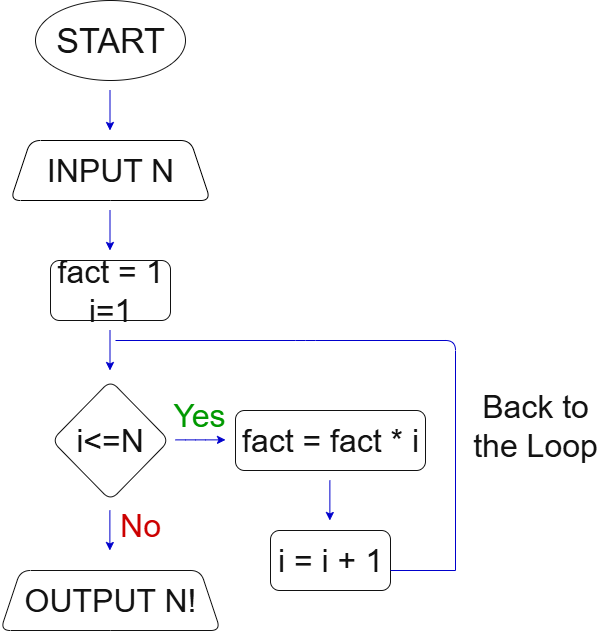

The diagram above was exported from draw.io. Its source (the exported page's mxGraphModel, read from the mxfile embedded in the PNG):
<mxGraphModel dx="1293" dy="675" grid="1" gridSize="10" guides="1" tooltips="1" connect="1" arrows="1" fold="1" page="1" pageScale="1" pageWidth="850" pageHeight="1100" background="light-dark(#FFFFFF,#FFFFFF)" math="0" shadow="0">
  <root>
    <object label="" id="0">
      <mxCell />
    </object>
    <mxCell id="1" parent="0" />
    <mxCell id="iNBDRBgkFtDtkw4fPb23-2" value="START" style="ellipse;whiteSpace=wrap;html=1;fillColor=none;perimeterSpacing=13;labelBackgroundColor=none;strokeColor=#FFFFFF;fontColor=#FFFFFF;fontSize=34;rounded=1;" vertex="1" parent="1">
      <mxGeometry x="360" y="10" width="150" height="80" as="geometry" />
    </mxCell>
    <mxCell id="iNBDRBgkFtDtkw4fPb23-4" value="INPUT N" style="shape=trapezoid;perimeter=trapezoidPerimeter;whiteSpace=wrap;html=1;fixedSize=1;strokeColor=light-dark(#000000,#000000);fontColor=#FFFFFF;fillColor=none;fontSize=32;rounded=1;" vertex="1" parent="1">
      <mxGeometry x="335" y="150" width="200" height="60" as="geometry" />
    </mxCell>
    <mxCell id="iNBDRBgkFtDtkw4fPb23-5" value="fact = 1&lt;div&gt;i=1&lt;/div&gt;" style="rounded=1;whiteSpace=wrap;html=1;strokeColor=#FFFFFF;fontColor=#FFFFFF;fillColor=none;fontSize=32;" vertex="1" parent="1">
      <mxGeometry x="375" y="270" width="120" height="60" as="geometry" />
    </mxCell>
    <mxCell id="iNBDRBgkFtDtkw4fPb23-6" value="" style="edgeStyle=none;orthogonalLoop=1;jettySize=auto;html=1;rounded=1;strokeColor=light-dark(#23445D,#0000CC);" edge="1" parent="1">
      <mxGeometry width="100" relative="1" as="geometry">
        <mxPoint x="434.5" y="100" as="sourcePoint" />
        <mxPoint x="434.5" y="140" as="targetPoint" />
        <Array as="points" />
      </mxGeometry>
    </mxCell>
    <mxCell id="iNBDRBgkFtDtkw4fPb23-7" value="" style="edgeStyle=none;orthogonalLoop=1;jettySize=auto;html=1;rounded=1;strokeColor=light-dark(#23445D,#0000CC);" edge="1" parent="1">
      <mxGeometry width="100" relative="1" as="geometry">
        <mxPoint x="434.5" y="220" as="sourcePoint" />
        <mxPoint x="434.5" y="260" as="targetPoint" />
        <Array as="points" />
      </mxGeometry>
    </mxCell>
    <mxCell id="iNBDRBgkFtDtkw4fPb23-8" value="" style="edgeStyle=none;orthogonalLoop=1;jettySize=auto;html=1;rounded=1;strokeColor=light-dark(#23445D,#0000CC);" edge="1" parent="1">
      <mxGeometry width="100" relative="1" as="geometry">
        <mxPoint x="434.5" y="340" as="sourcePoint" />
        <mxPoint x="434.5" y="380" as="targetPoint" />
        <Array as="points" />
      </mxGeometry>
    </mxCell>
    <mxCell id="iNBDRBgkFtDtkw4fPb23-9" value="i&amp;lt;=N" style="rhombus;whiteSpace=wrap;html=1;strokeColor=#FFFFFF;fontColor=#FFFFFF;fillColor=none;fontSize=32;rounded=1;" vertex="1" parent="1">
      <mxGeometry x="376.25" y="390" width="117.5" height="120" as="geometry" />
    </mxCell>
    <mxCell id="iNBDRBgkFtDtkw4fPb23-11" value="fact = fact * i" style="rounded=1;whiteSpace=wrap;html=1;strokeColor=#FFFFFF;fontColor=#FFFFFF;fillColor=none;fontSize=32;" vertex="1" parent="1">
      <mxGeometry x="560" y="420" width="190" height="60" as="geometry" />
    </mxCell>
    <mxCell id="iNBDRBgkFtDtkw4fPb23-12" value="" style="edgeStyle=none;orthogonalLoop=1;jettySize=auto;html=1;rounded=1;strokeColor=light-dark(#23445D,#0000CC);" edge="1" parent="1">
      <mxGeometry width="100" relative="1" as="geometry">
        <mxPoint x="500" y="449.38" as="sourcePoint" />
        <mxPoint x="550" y="449.38" as="targetPoint" />
        <Array as="points">
          <mxPoint x="520" y="449.38" />
        </Array>
      </mxGeometry>
    </mxCell>
    <mxCell id="iNBDRBgkFtDtkw4fPb23-14" value="" style="edgeStyle=none;orthogonalLoop=1;jettySize=auto;html=1;rounded=1;strokeColor=light-dark(#23445D,#0000CC);" edge="1" parent="1">
      <mxGeometry width="100" relative="1" as="geometry">
        <mxPoint x="654.37" y="490" as="sourcePoint" />
        <mxPoint x="654.37" y="530" as="targetPoint" />
        <Array as="points" />
      </mxGeometry>
    </mxCell>
    <mxCell id="iNBDRBgkFtDtkw4fPb23-15" value="i = i + 1" style="rounded=1;whiteSpace=wrap;html=1;strokeColor=#FFFFFF;fontColor=#FFFFFF;fillColor=none;fontSize=32;" vertex="1" parent="1">
      <mxGeometry x="595" y="540" width="120" height="60" as="geometry" />
    </mxCell>
    <mxCell id="iNBDRBgkFtDtkw4fPb23-17" value="Yes" style="text;html=1;align=center;verticalAlign=middle;whiteSpace=wrap;rounded=0;fontColor=light-dark(#FFFFFF,#009900);fontSize=32;" vertex="1" parent="1">
      <mxGeometry x="493.75" y="410" width="60" height="30" as="geometry" />
    </mxCell>
    <mxCell id="iNBDRBgkFtDtkw4fPb23-22" value="" style="endArrow=none;html=1;rounded=1;strokeColor=light-dark(#23445D,#0000CC);" edge="1" parent="1">
      <mxGeometry width="50" height="50" relative="1" as="geometry">
        <mxPoint x="440" y="350" as="sourcePoint" />
        <mxPoint x="780" y="580" as="targetPoint" />
        <Array as="points">
          <mxPoint x="630" y="350" />
          <mxPoint x="780" y="350" />
        </Array>
      </mxGeometry>
    </mxCell>
    <mxCell id="iNBDRBgkFtDtkw4fPb23-23" value="" style="endArrow=none;html=1;rounded=1;strokeColor=light-dark(#23445D,#0000CC);" edge="1" parent="1">
      <mxGeometry width="50" height="50" relative="1" as="geometry">
        <mxPoint x="715" y="580" as="sourcePoint" />
        <mxPoint x="780" y="580" as="targetPoint" />
      </mxGeometry>
    </mxCell>
    <mxCell id="iNBDRBgkFtDtkw4fPb23-24" value="Back to the Loop" style="text;html=1;align=center;verticalAlign=middle;whiteSpace=wrap;rounded=0;fontColor=#FFFFFF;fontSize=32;" vertex="1" parent="1">
      <mxGeometry x="790" y="420" width="140" height="30" as="geometry" />
    </mxCell>
    <mxCell id="iNBDRBgkFtDtkw4fPb23-25" value="" style="edgeStyle=none;orthogonalLoop=1;jettySize=auto;html=1;rounded=1;strokeColor=light-dark(#23445D,#0000CC);" edge="1" parent="1">
      <mxGeometry width="100" relative="1" as="geometry">
        <mxPoint x="434.38" y="520" as="sourcePoint" />
        <mxPoint x="434.38" y="560" as="targetPoint" />
        <Array as="points" />
      </mxGeometry>
    </mxCell>
    <mxCell id="iNBDRBgkFtDtkw4fPb23-26" value="No" style="text;html=1;align=center;verticalAlign=middle;whiteSpace=wrap;rounded=0;fontColor=light-dark(#FFFFFF,#CC0000);fontSize=32;" vertex="1" parent="1">
      <mxGeometry x="435" y="520" width="60" height="30" as="geometry" />
    </mxCell>
    <mxCell id="iNBDRBgkFtDtkw4fPb23-27" value="OUTPUT N!" style="shape=trapezoid;perimeter=trapezoidPerimeter;whiteSpace=wrap;html=1;fixedSize=1;rounded=1;strokeColor=#FFFFFF;fontColor=#FFFFFF;fillColor=none;fontSize=32;" vertex="1" parent="1">
      <mxGeometry x="325" y="580" width="220" height="60" as="geometry" />
    </mxCell>
  </root>
</mxGraphModel>